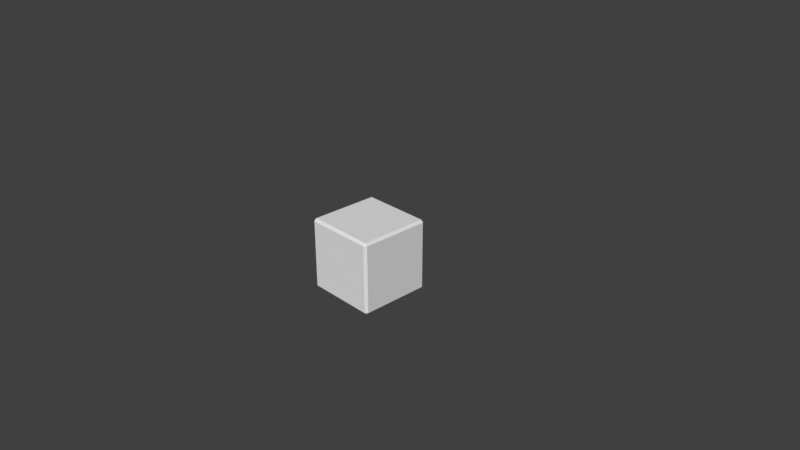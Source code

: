 # Source: QuestionCube.blend  (saved by Blender 2.79.0; exported with 4.5.12 LTS)
import bpy
from mathutils import Matrix  # noqa: F401  (used for matrix-valued properties, if any)

bpy.ops.wm.read_factory_settings(use_empty=True)
scene = bpy.context.scene
scene.name = 'Scene'

# ---- collections
col_collection_1 = bpy.data.collections.new('Collection 1'); scene.collection.children.link(col_collection_1)

# ---- materials (node trees are filled in below, after node groups)
mat_material = bpy.data.materials.new('Material')
mat_material.alpha_threshold = 0.0
mat_material.use_transparent_shadow = False
mat_material.roughness = 0.5
mat_material.line_color = (0.0, 0.0, 0.0, 1.0)

# ---- material node trees

# ---- world
world_world = bpy.data.worlds.new('World'); scene.world = world_world
world_world.color = (0.05088, 0.05088, 0.05088)
world_world.use_sun_shadow = False
world_world.sun_shadow_jitter_overblur = 0.0
world_world.cycles.sampling_method = 'MANUAL'

# ---- cameras
cam_camera = bpy.data.cameras.new('Camera')
cam_camera.clip_end = 100.0
cam_camera.lens = 35.0
cam_camera.sensor_width = 32.0
cam_camera.sensor_height = 18.0
cam_camera.ortho_scale = 7.314
cam_camera.dof.focus_distance = 0.0
cam_camera.dof.aperture_fstop = 128.0

# ---- meshes
me_cube = bpy.data.meshes.new('Cube')
me_cube.from_pydata([(0.5, 0.4668, -0.4668), (0.4668, 0.4668, -0.5), (0.4668, 0.5, -0.4668), (0.5, -0.4668, -0.4668), (0.4668, -0.5, -0.4668), (0.4668, -0.4668, -0.5), (-0.4668, -0.5, -0.4668), (-0.5, -0.4668, -0.4668), (-0.4668, -0.4668, -0.5), (-0.4668, 0.5, -0.4668), (-0.4668, 0.4668, -0.5), (-0.5, 0.4668, -0.4668), (0.4668, 0.5, 0.4668), (0.4668, 0.4668, 0.5), (0.5, 0.4668, 0.4668), (0.4668, -0.5, 0.4668), (0.5, -0.4668, 0.4668), (0.4668, -0.4668, 0.5), (-0.5, -0.4668, 0.4668), (-0.4668, -0.5, 0.4668), (-0.4668, -0.4668, 0.5), (-0.5, 0.4668, 0.4668), (-0.4668, 0.4668, 0.5), (-0.4668, 0.5, 0.4668)], [], [(12, 2, 9, 23), (1, 5, 8, 10), (7, 18, 21, 11), (13, 22, 20, 17), (4, 15, 19, 6), (0, 1, 2), (3, 4, 5), (6, 7, 8), (9, 10, 11), (12, 13, 14), (15, 16, 17), (18, 19, 20), (21, 22, 23), (0, 3, 5, 1), (1, 10, 9, 2), (2, 12, 14, 0), (4, 6, 8, 5), (3, 16, 15, 4), (7, 11, 10, 8), (6, 19, 18, 7), (11, 21, 23, 9), (13, 17, 16, 14), (12, 23, 22, 13), (17, 20, 19, 15), (20, 22, 21, 18), (0, 14, 16, 3)])
_uv = me_cube.uv_layers.new(name='UVMap')
_uv.uv.foreach_set('vector', [0.2786, 0.9834, 0.2786, 0.5166, 0.5224, 0.5166, 0.5224, 0.9834, 0.3817, 0.01661, 0.7265, 0.01661, 0.7265, 0.4834, 0.3817, 0.4834, 0.2177, 0.6624, 0.2177, 0.9001, 0.06088, 0.9001, 0.06088, 0.6624, 0.3571, 0.01661, 0.3571, 0.4834, 0.01227, 0.4834, 0.01227, 0.01661, 1.0, 0.01661, 1.0, 0.4834, 0.7562, 0.4834, 0.7562, 0.01661, 0.2612, 0.5166, 0.2699, 0.5, 0.2786, 0.5166, 0.5398, 0.5166, 0.5224, 0.5166, 0.5311, 0.5, 0.7562, 0.01661, 0.7388, 0.01661, 0.7475, 0.0, 0.0, 0.5166, 0.008678, 0.5, 0.01736, 0.5166, 0.2786, 0.9834, 0.2699, 1.0, 0.2612, 0.9834, 0.5224, 0.9834, 0.5398, 0.9834, 0.5311, 1.0, 0.7388, 0.4834, 0.7562, 0.4834, 0.7475, 0.5, 0.01736, 0.9834, 0.008678, 1.0, 5.092e-08, 0.9834, 0.3817, 7.451e-08, 0.7265, 0.0, 0.7265, 0.01661, 0.3817, 0.01661, 0.3817, 0.01661, 0.3817, 0.4834, 0.3694, 0.4834, 0.3694, 0.01661, 0.2786, 0.5166, 0.2786, 0.9834, 0.2612, 0.9834, 0.2612, 0.5166, 0.7388, 0.01661, 0.7388, 0.4834, 0.7265, 0.4834, 0.7265, 0.01661, 0.5398, 0.5166, 0.5398, 0.9834, 0.5224, 0.9834, 0.5224, 0.5166, 0.7265, 0.5, 0.3817, 0.5, 0.3817, 0.4834, 0.7265, 0.4834, 0.7562, 0.01661, 0.7562, 0.4834, 0.7388, 0.4834, 0.7388, 0.01661, 0.01736, 0.5166, 0.01736, 0.9834, 5.092e-08, 0.9834, 0.0, 0.5166, 0.3571, 0.01661, 0.01227, 0.01661, 0.01227, 8.941e-08, 0.3571, 0.0, 0.3694, 0.01661, 0.3694, 0.4834, 0.3571, 0.4834, 0.3571, 0.01661, 0.01227, 0.01661, 0.01227, 0.4834, 6.605e-08, 0.4834, 0.0, 0.01661, 0.01227, 0.4834, 0.3571, 0.4834, 0.3571, 0.5, 0.01227, 0.5, 0.7836, 0.5166, 0.7836, 0.9834, 0.5398, 0.9834, 0.5398, 0.5166])
me_cube.materials.append(mat_material)
me_cube.use_remesh_preserve_volume = False
me_cube.use_remesh_preserve_attributes = False
me_cube.use_mirror_vertex_groups = False
me_cube.update()

# ---- objects
ob_questioncube = bpy.data.objects.new('QuestionCube', me_cube)
ob_camera = bpy.data.objects.new('Camera', cam_camera)

# ---- transforms, parenting, visibility, modifiers, constraints
ob_questioncube.location = (0.0, 0.0, 0.0)
ob_questioncube.lock_rotations_4d = False
ob_questioncube.empty_display_type = 'ARROWS'
ob_questioncube.lineart.crease_threshold = 0.0
ob_camera.location = (7.481, -6.508, 5.344)
ob_camera.rotation_euler = (1.109, 0.0, 0.8149)
ob_camera.lock_rotations_4d = False
ob_camera.empty_display_type = 'ARROWS'
ob_camera.color = (0.0, 0.0, 0.0, 0.0)
ob_camera.display_type = 'WIRE'
ob_camera.lineart.crease_threshold = 0.0

# ---- collection membership
col_collection_1.objects.link(ob_questioncube)
col_collection_1.objects.link(ob_camera)

# ---- scene / render settings (as saved in the file)
scene.camera = ob_camera
scene.frame_start = 1; scene.frame_end = 250; scene.frame_set(1)
scene.render.engine = 'BLENDER_EEVEE_NEXT'
scene.render.resolution_percentage = 50
scene.render.dither_intensity = 0.0
scene.cycles.use_denoising = False
scene.cycles.samples = 128
scene.cycles.sampling_pattern = 'TABULATED_SOBOL'
scene.cycles.use_adaptive_sampling = False
scene.cycles.use_light_tree = False
scene.cycles.blur_glossy = 0.0
scene.cycles.sample_clamp_indirect = 0.0
scene.view_settings.view_transform = 'Standard'
bpy.context.view_layer.update()

# ---- added for rendering (the .blend has no usable light): sun
light_auto_sun = bpy.data.lights.new('AutoSun', 'SUN')
light_auto_sun.energy = 3.0
light_auto_sun.angle = 0.0523599
ob_auto_sun = bpy.data.objects.new('AutoSun', light_auto_sun)
scene.collection.objects.link(ob_auto_sun)
ob_auto_sun.rotation_euler = (0.872665, 0.174533, 0.523599)
bpy.context.view_layer.update()
